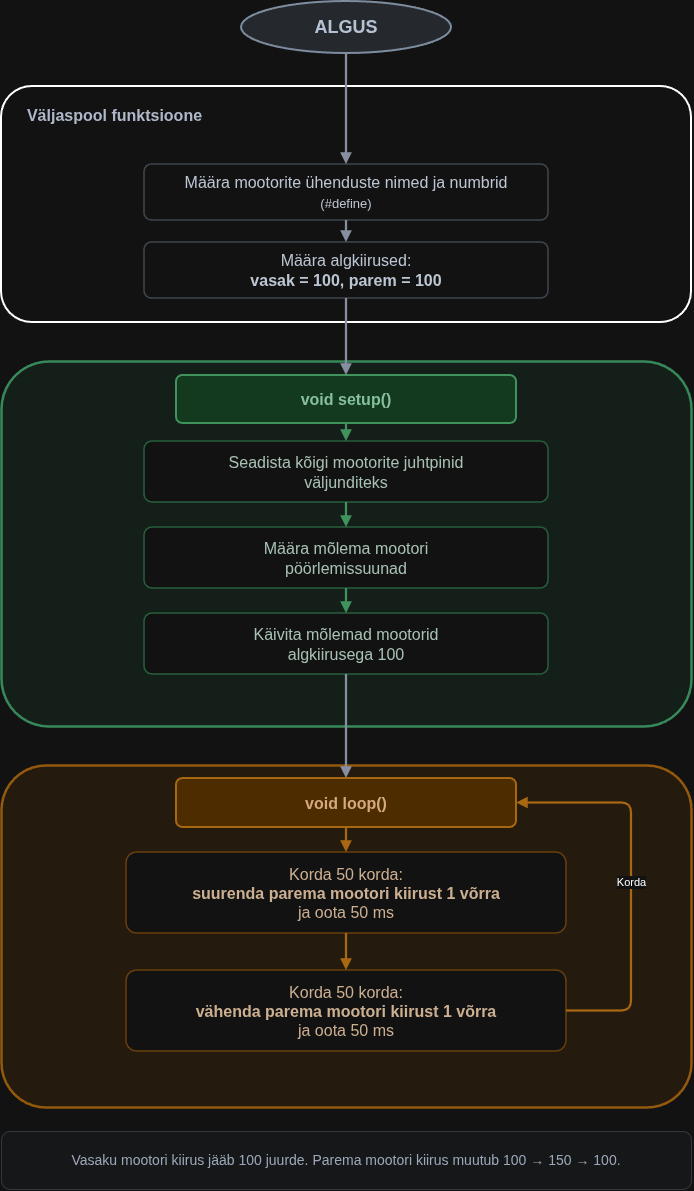

The diagram above was exported from draw.io. Its source (the exported page's mxGraphModel, read from the mxfile embedded in the PNG):
<mxGraphModel dx="2946" dy="1660" grid="0" gridSize="10" guides="1" tooltips="1" connect="1" arrows="1" fold="1" page="0" pageScale="1" pageWidth="827" pageHeight="1169" math="0" shadow="0">
  <root>
    <mxCell id="0" />
    <mxCell id="1" parent="0" />
    <mxCell id="W7o0Du3RrMg97njh0l-s-1" parent="1" style="ellipse;whiteSpace=wrap;html=1;align=center;verticalAlign=middle;fillColor=#E1E5EA;strokeColor=#64748B;strokeWidth=2;fontFamily=Arial;fontSize=18;fontStyle=1;fontColor=#283649;" value="ALGUS" vertex="1">
      <mxGeometry height="52" width="210" x="420" y="25" as="geometry" />
    </mxCell>
    <mxCell id="W7o0Du3RrMg97njh0l-s-2" parent="1" style="rounded=1;arcSize=13;whiteSpace=wrap;html=1;container=1;collapsible=0;recursiveResize=0;fillColor=none;strokeColor=none;strokeWidth=2;shadow=0;" value="" vertex="1">
      <mxGeometry height="257" width="690" x="180" y="110" as="geometry" />
    </mxCell>
    <mxCell id="W7o0Du3RrMg97njh0l-s-4" parent="W7o0Du3RrMg97njh0l-s-2" style="rounded=1;arcSize=13;whiteSpace=wrap;html=1;align=center;verticalAlign=middle;fontFamily=Arial;fontSize=16;spacing=8;fontColor=#263140;fillColor=#FFFFFF;strokeColor=#BCC4CF;strokeWidth=1.5;" value="Määra mootorite ühendused&amp;nbsp;&lt;div&gt;&lt;font style=&quot;font-size: 13px&quot;&gt;(#define)&lt;/font&gt;&lt;/div&gt;" vertex="1">
      <mxGeometry height="56" width="404" x="143" y="78" as="geometry" />
    </mxCell>
    <mxCell id="W7o0Du3RrMg97njh0l-s-5" parent="W7o0Du3RrMg97njh0l-s-2" style="rounded=1;arcSize=13;whiteSpace=wrap;html=1;align=center;verticalAlign=middle;fontFamily=Arial;fontSize=16;spacing=8;fontColor=#263140;fillColor=#FFFFFF;strokeColor=#BCC4CF;strokeWidth=1.5;" value="Määra mõlema mootori&amp;nbsp;&lt;div&gt;algkiiruseks 100&lt;/div&gt;" vertex="1">
      <mxGeometry height="56" width="404" x="143" y="156" as="geometry" />
    </mxCell>
    <mxCell id="W7o0Du3RrMg97njh0l-s-6" edge="1" parent="W7o0Du3RrMg97njh0l-s-2" source="W7o0Du3RrMg97njh0l-s-4" style="edgeStyle=orthogonalEdgeStyle;rounded=1;orthogonalLoop=1;jettySize=auto;html=1;strokeColor=#667085;strokeWidth=2.2;endArrow=block;endFill=1;" target="W7o0Du3RrMg97njh0l-s-5" value="">
      <mxGeometry relative="1" as="geometry" />
    </mxCell>
    <mxCell id="W7o0Du3RrMg97njh0l-s-27" parent="W7o0Du3RrMg97njh0l-s-2" style="rounded=1;arcSize=13;whiteSpace=wrap;html=1;container=1;collapsible=0;recursiveResize=0;fillColor=none;strokeColor=default;strokeWidth=2;shadow=0;" value="" vertex="1">
      <mxGeometry height="236" width="690" as="geometry" />
    </mxCell>
    <mxCell id="W7o0Du3RrMg97njh0l-s-29" parent="W7o0Du3RrMg97njh0l-s-27" style="rounded=1;arcSize=13;whiteSpace=wrap;html=1;align=center;verticalAlign=middle;fontFamily=Arial;fontSize=16;spacing=8;fontColor=#263140;fillColor=#FFFFFF;strokeColor=#BCC4CF;strokeWidth=1.5;" value="Määra mootorite ühenduste nimed ja numbrid&lt;br&gt;&lt;font style=&quot;font-size: 13px&quot;&gt;(#define)&lt;/font&gt;" vertex="1">
      <mxGeometry height="56" width="404" x="143" y="78" as="geometry" />
    </mxCell>
    <mxCell id="W7o0Du3RrMg97njh0l-s-30" parent="W7o0Du3RrMg97njh0l-s-27" style="rounded=1;arcSize=13;whiteSpace=wrap;html=1;align=center;verticalAlign=middle;fontFamily=Arial;fontSize=16;spacing=8;fontColor=#263140;fillColor=#FFFFFF;strokeColor=#BCC4CF;strokeWidth=1.5;" value="Määra algkiirused:&lt;br&gt;&lt;b&gt;vasak = 100, parem = 100&lt;/b&gt;" vertex="1">
      <mxGeometry height="56" width="404" x="143" y="156" as="geometry" />
    </mxCell>
    <mxCell id="W7o0Du3RrMg97njh0l-s-31" edge="1" parent="W7o0Du3RrMg97njh0l-s-27" source="W7o0Du3RrMg97njh0l-s-29" style="edgeStyle=orthogonalEdgeStyle;rounded=1;orthogonalLoop=1;jettySize=auto;html=1;strokeColor=#667085;strokeWidth=2.2;endArrow=block;endFill=1;" target="W7o0Du3RrMg97njh0l-s-30" value="">
      <mxGeometry relative="1" as="geometry" />
    </mxCell>
    <mxCell id="W7o0Du3RrMg97njh0l-s-28" parent="W7o0Du3RrMg97njh0l-s-27" style="rounded=1;arcSize=13;whiteSpace=wrap;html=1;align=center;verticalAlign=middle;fontFamily=Arial;fontSize=16;spacing=8;fontStyle=1;fontColor=#344054;fillColor=none;strokeColor=none;strokeWidth=1.5;" value="Väljaspool funktsioone" vertex="1">
      <mxGeometry height="46" width="227" y="6" as="geometry" />
    </mxCell>
    <mxCell id="W7o0Du3RrMg97njh0l-s-7" parent="1" style="rounded=1;arcSize=13;whiteSpace=wrap;html=1;container=1;collapsible=0;recursiveResize=0;fillColor=#E9F7EE;strokeColor=#46A46C;strokeWidth=2.5;shadow=0;" value="" vertex="1">
      <mxGeometry height="365" width="690" x="180" y="385" as="geometry" />
    </mxCell>
    <mxCell id="W7o0Du3RrMg97njh0l-s-8" parent="W7o0Du3RrMg97njh0l-s-7" style="rounded=1;arcSize=13;whiteSpace=wrap;html=1;align=center;verticalAlign=middle;fontFamily=Arial;fontSize=16;spacing=8;fontStyle=1;fontColor=#ffffff;fillColor=#60a917;strokeColor=#2D7600;strokeWidth=2;" value="&lt;font style=&quot;font-size: 24px;&quot;&gt;void setup()&lt;/font&gt;" vertex="1">
      <mxGeometry height="72" width="210" x="232" y="8" as="geometry" />
    </mxCell>
    <mxCell id="W7o0Du3RrMg97njh0l-s-9" parent="W7o0Du3RrMg97njh0l-s-7" style="rounded=1;arcSize=13;whiteSpace=wrap;html=1;align=center;verticalAlign=middle;fontFamily=Arial;fontSize=16;spacing=8;fontColor=#244232;fillColor=#FFFFFF;strokeColor=#86C79F;strokeWidth=1.5;" value="Seadista kõigi mootorite juhtpinid&lt;br&gt;väljunditeks" vertex="1">
      <mxGeometry height="61" width="404" x="143" y="80" as="geometry" />
    </mxCell>
    <mxCell id="W7o0Du3RrMg97njh0l-s-10" parent="W7o0Du3RrMg97njh0l-s-7" style="rounded=1;arcSize=13;whiteSpace=wrap;html=1;align=center;verticalAlign=middle;fontFamily=Arial;fontSize=16;spacing=8;fontColor=#244232;fillColor=#FFFFFF;strokeColor=#86C79F;strokeWidth=1.5;" value="Määra mõlema mootori&lt;br&gt;pöörlemissuunad" vertex="1">
      <mxGeometry height="61" width="404" x="143" y="166" as="geometry" />
    </mxCell>
    <mxCell id="W7o0Du3RrMg97njh0l-s-11" parent="W7o0Du3RrMg97njh0l-s-7" style="rounded=1;arcSize=13;whiteSpace=wrap;html=1;align=center;verticalAlign=middle;fontFamily=Arial;fontSize=16;spacing=8;fontColor=#244232;fillColor=#FFFFFF;strokeColor=#86C79F;strokeWidth=1.5;" value="Käivita mõlemad mootorid&lt;br&gt;algkiirusega 100" vertex="1">
      <mxGeometry height="61" width="404" x="143" y="252" as="geometry" />
    </mxCell>
    <mxCell id="W7o0Du3RrMg97njh0l-s-12" edge="1" parent="W7o0Du3RrMg97njh0l-s-7" source="W7o0Du3RrMg97njh0l-s-7" style="edgeStyle=orthogonalEdgeStyle;rounded=1;orthogonalLoop=1;jettySize=auto;html=1;strokeColor=#3B9B5C;strokeWidth=2.2;endArrow=block;endFill=1;entryX=0.5;entryY=0;entryDx=0;entryDy=0;" target="W7o0Du3RrMg97njh0l-s-9" value="">
      <mxGeometry relative="1" as="geometry" />
    </mxCell>
    <mxCell id="W7o0Du3RrMg97njh0l-s-13" edge="1" parent="W7o0Du3RrMg97njh0l-s-7" source="W7o0Du3RrMg97njh0l-s-9" style="edgeStyle=orthogonalEdgeStyle;rounded=1;orthogonalLoop=1;jettySize=auto;html=1;strokeColor=#3B9B5C;strokeWidth=2.2;endArrow=block;endFill=1;" target="W7o0Du3RrMg97njh0l-s-10" value="">
      <mxGeometry relative="1" as="geometry" />
    </mxCell>
    <mxCell id="W7o0Du3RrMg97njh0l-s-14" edge="1" parent="W7o0Du3RrMg97njh0l-s-7" source="W7o0Du3RrMg97njh0l-s-10" style="edgeStyle=orthogonalEdgeStyle;rounded=1;orthogonalLoop=1;jettySize=auto;html=1;strokeColor=#3B9B5C;strokeWidth=2.2;endArrow=block;endFill=1;" target="W7o0Du3RrMg97njh0l-s-11" value="">
      <mxGeometry relative="1" as="geometry" />
    </mxCell>
    <mxCell id="W7o0Du3RrMg97njh0l-s-15" parent="1" style="rounded=1;arcSize=13;whiteSpace=wrap;html=1;container=1;collapsible=0;recursiveResize=0;fillColor=#FFF3E4;strokeColor=#E09C42;strokeWidth=2.5;shadow=0;" value="" vertex="1">
      <mxGeometry height="342" width="690" x="180" y="789" as="geometry" />
    </mxCell>
    <mxCell id="W7o0Du3RrMg97njh0l-s-16" parent="W7o0Du3RrMg97njh0l-s-15" style="rounded=1;arcSize=13;whiteSpace=wrap;html=1;align=center;verticalAlign=middle;fontFamily=Arial;fontSize=16;spacing=8;fontStyle=1;fontColor=#75410F;fillColor=#FFD8A3;strokeColor=#D68B26;strokeWidth=2;" value="void loop()" vertex="1">
      <mxGeometry height="49" width="340" x="175" y="13" as="geometry" />
    </mxCell>
    <mxCell id="W7o0Du3RrMg97njh0l-s-17" parent="W7o0Du3RrMg97njh0l-s-15" style="rounded=1;arcSize=13;whiteSpace=wrap;html=1;align=center;verticalAlign=middle;fontFamily=Arial;fontSize=16;spacing=8;fontColor=#613F1B;fillColor=#FFFFFF;strokeColor=#F0BE81;strokeWidth=1.5;" value="Korda 50 korda:&lt;br&gt;&lt;b&gt;suurenda parema mootori kiirust 1 võrra&lt;/b&gt;&lt;br&gt;ja oota 50 ms" vertex="1">
      <mxGeometry height="81" width="440" x="125" y="87" as="geometry" />
    </mxCell>
    <mxCell id="W7o0Du3RrMg97njh0l-s-18" parent="W7o0Du3RrMg97njh0l-s-15" style="rounded=1;arcSize=13;whiteSpace=wrap;html=1;align=center;verticalAlign=middle;fontFamily=Arial;fontSize=16;spacing=8;fontColor=#613F1B;fillColor=#FFFFFF;strokeColor=#F0BE81;strokeWidth=1.5;" value="Korda 50 korda:&lt;br&gt;&lt;b&gt;vähenda parema mootori kiirust 1 võrra&lt;/b&gt;&lt;br&gt;ja oota 50 ms" vertex="1">
      <mxGeometry height="81" width="440" x="125" y="205" as="geometry" />
    </mxCell>
    <mxCell id="W7o0Du3RrMg97njh0l-s-19" edge="1" parent="W7o0Du3RrMg97njh0l-s-15" source="W7o0Du3RrMg97njh0l-s-16" style="edgeStyle=orthogonalEdgeStyle;rounded=1;orthogonalLoop=1;jettySize=auto;html=1;strokeColor=#D68B26;strokeWidth=2.2;endArrow=block;endFill=1;" target="W7o0Du3RrMg97njh0l-s-17" value="">
      <mxGeometry relative="1" as="geometry" />
    </mxCell>
    <mxCell id="W7o0Du3RrMg97njh0l-s-20" edge="1" parent="W7o0Du3RrMg97njh0l-s-15" source="W7o0Du3RrMg97njh0l-s-17" style="edgeStyle=orthogonalEdgeStyle;rounded=1;orthogonalLoop=1;jettySize=auto;html=1;strokeColor=#D68B26;strokeWidth=2.2;endArrow=block;endFill=1;" target="W7o0Du3RrMg97njh0l-s-18" value="">
      <mxGeometry relative="1" as="geometry" />
    </mxCell>
    <mxCell id="W7o0Du3RrMg97njh0l-s-21" edge="1" parent="W7o0Du3RrMg97njh0l-s-15" source="W7o0Du3RrMg97njh0l-s-18" style="edgeStyle=orthogonalEdgeStyle;rounded=1;orthogonalLoop=1;jettySize=auto;html=1;strokeColor=#D68B26;strokeWidth=2.2;endArrow=block;endFill=1;exitX=1;exitY=0.5;exitDx=0;exitDy=0;entryX=1;entryY=0.5;entryDx=0;entryDy=0;" target="W7o0Du3RrMg97njh0l-s-16" value="Korda">
      <mxGeometry relative="1" as="geometry">
        <Array as="points">
          <mxPoint x="630" y="245" />
          <mxPoint x="630" y="38" />
        </Array>
      </mxGeometry>
    </mxCell>
    <mxCell id="W7o0Du3RrMg97njh0l-s-22" edge="1" parent="1" source="W7o0Du3RrMg97njh0l-s-1" style="edgeStyle=orthogonalEdgeStyle;rounded=1;orthogonalLoop=1;jettySize=auto;html=1;strokeColor=#667085;strokeWidth=2.2;endArrow=block;endFill=1;" target="W7o0Du3RrMg97njh0l-s-4" value="">
      <mxGeometry relative="1" as="geometry" />
    </mxCell>
    <mxCell id="W7o0Du3RrMg97njh0l-s-24" edge="1" parent="1" source="W7o0Du3RrMg97njh0l-s-11" style="edgeStyle=orthogonalEdgeStyle;rounded=1;orthogonalLoop=1;jettySize=auto;html=1;strokeColor=#667085;strokeWidth=2.2;endArrow=block;endFill=1;" target="W7o0Du3RrMg97njh0l-s-16" value="">
      <mxGeometry relative="1" as="geometry" />
    </mxCell>
    <mxCell id="W7o0Du3RrMg97njh0l-s-25" parent="1" style="rounded=1;whiteSpace=wrap;html=1;fillColor=#F8FAFC;strokeColor=#D0D5DD;fontColor=#475467;fontFamily=Arial;fontSize=14;align=center;verticalAlign=middle;spacing=8;" value="Vasaku mootori kiirus jääb 100 juurde. Parema mootori kiirus muutub 100 → 150 → 100." vertex="1">
      <mxGeometry height="58" width="690" x="180" y="1155" as="geometry" />
    </mxCell>
    <mxCell id="W7o0Du3RrMg97njh0l-s-26" parent="1" style="ellipse;whiteSpace=wrap;html=1;align=center;verticalAlign=middle;fillColor=#E1E5EA;strokeColor=#64748B;strokeWidth=2;fontFamily=Arial;fontSize=18;fontStyle=1;fontColor=#283649;" value="ALGUS" vertex="1">
      <mxGeometry height="52" width="210" x="420" y="25" as="geometry" />
    </mxCell>
    <mxCell id="W7o0Du3RrMg97njh0l-s-32" parent="1" style="rounded=1;arcSize=13;whiteSpace=wrap;html=1;container=1;collapsible=0;recursiveResize=0;fillColor=#E9F7EE;strokeColor=#46A46C;strokeWidth=2.5;shadow=0;" value="" vertex="1">
      <mxGeometry height="365" width="690" x="180" y="385" as="geometry" />
    </mxCell>
    <mxCell id="W7o0Du3RrMg97njh0l-s-33" parent="W7o0Du3RrMg97njh0l-s-32" style="rounded=1;arcSize=13;whiteSpace=wrap;html=1;align=center;verticalAlign=middle;fontFamily=Arial;fontSize=16;spacing=8;fontStyle=1;fontColor=#15572F;fillColor=#BCE9CB;strokeColor=#3B9B5C;strokeWidth=2;" value="void setup()" vertex="1">
      <mxGeometry height="48" width="340" x="175" y="14" as="geometry" />
    </mxCell>
    <mxCell id="W7o0Du3RrMg97njh0l-s-34" parent="W7o0Du3RrMg97njh0l-s-32" style="rounded=1;arcSize=13;whiteSpace=wrap;html=1;align=center;verticalAlign=middle;fontFamily=Arial;fontSize=16;spacing=8;fontColor=#244232;fillColor=#FFFFFF;strokeColor=#86C79F;strokeWidth=1.5;" value="Seadista kõigi mootorite juhtpinid&lt;br&gt;väljunditeks" vertex="1">
      <mxGeometry height="61" width="404" x="143" y="80" as="geometry" />
    </mxCell>
    <mxCell id="W7o0Du3RrMg97njh0l-s-35" parent="W7o0Du3RrMg97njh0l-s-32" style="rounded=1;arcSize=13;whiteSpace=wrap;html=1;align=center;verticalAlign=middle;fontFamily=Arial;fontSize=16;spacing=8;fontColor=#244232;fillColor=#FFFFFF;strokeColor=#86C79F;strokeWidth=1.5;" value="Määra mõlema mootori&lt;br&gt;pöörlemissuunad" vertex="1">
      <mxGeometry height="61" width="404" x="143" y="166" as="geometry" />
    </mxCell>
    <mxCell id="W7o0Du3RrMg97njh0l-s-36" parent="W7o0Du3RrMg97njh0l-s-32" style="rounded=1;arcSize=13;whiteSpace=wrap;html=1;align=center;verticalAlign=middle;fontFamily=Arial;fontSize=16;spacing=8;fontColor=#244232;fillColor=#FFFFFF;strokeColor=#86C79F;strokeWidth=1.5;" value="Käivita mõlemad mootorid&lt;br&gt;algkiirusega 100" vertex="1">
      <mxGeometry height="61" width="404" x="143" y="252" as="geometry" />
    </mxCell>
    <mxCell id="W7o0Du3RrMg97njh0l-s-37" edge="1" parent="W7o0Du3RrMg97njh0l-s-32" source="W7o0Du3RrMg97njh0l-s-33" style="edgeStyle=orthogonalEdgeStyle;rounded=1;orthogonalLoop=1;jettySize=auto;html=1;strokeColor=#3B9B5C;strokeWidth=2.2;endArrow=block;endFill=1;" target="W7o0Du3RrMg97njh0l-s-34" value="">
      <mxGeometry relative="1" as="geometry" />
    </mxCell>
    <mxCell id="W7o0Du3RrMg97njh0l-s-38" edge="1" parent="W7o0Du3RrMg97njh0l-s-32" source="W7o0Du3RrMg97njh0l-s-34" style="edgeStyle=orthogonalEdgeStyle;rounded=1;orthogonalLoop=1;jettySize=auto;html=1;strokeColor=#3B9B5C;strokeWidth=2.2;endArrow=block;endFill=1;" target="W7o0Du3RrMg97njh0l-s-35" value="">
      <mxGeometry relative="1" as="geometry" />
    </mxCell>
    <mxCell id="W7o0Du3RrMg97njh0l-s-39" edge="1" parent="W7o0Du3RrMg97njh0l-s-32" source="W7o0Du3RrMg97njh0l-s-35" style="edgeStyle=orthogonalEdgeStyle;rounded=1;orthogonalLoop=1;jettySize=auto;html=1;strokeColor=#3B9B5C;strokeWidth=2.2;endArrow=block;endFill=1;" target="W7o0Du3RrMg97njh0l-s-36" value="">
      <mxGeometry relative="1" as="geometry" />
    </mxCell>
    <mxCell id="W7o0Du3RrMg97njh0l-s-40" parent="1" style="rounded=1;arcSize=13;whiteSpace=wrap;html=1;container=1;collapsible=0;recursiveResize=0;fillColor=#FFF3E4;strokeColor=#E09C42;strokeWidth=2.5;shadow=0;" value="" vertex="1">
      <mxGeometry height="342" width="690" x="180" y="789" as="geometry" />
    </mxCell>
    <mxCell id="W7o0Du3RrMg97njh0l-s-41" parent="W7o0Du3RrMg97njh0l-s-40" style="rounded=1;arcSize=13;whiteSpace=wrap;html=1;align=center;verticalAlign=middle;fontFamily=Arial;fontSize=16;spacing=8;fontStyle=1;fontColor=#75410F;fillColor=#FFD8A3;strokeColor=#D68B26;strokeWidth=2;" value="void loop()" vertex="1">
      <mxGeometry height="49" width="340" x="175" y="13" as="geometry" />
    </mxCell>
    <mxCell id="W7o0Du3RrMg97njh0l-s-42" parent="W7o0Du3RrMg97njh0l-s-40" style="rounded=1;arcSize=13;whiteSpace=wrap;html=1;align=center;verticalAlign=middle;fontFamily=Arial;fontSize=16;spacing=8;fontColor=#613F1B;fillColor=#FFFFFF;strokeColor=#F0BE81;strokeWidth=1.5;" value="Korda 50 korda:&lt;br&gt;&lt;b&gt;suurenda parema mootori kiirust 1 võrra&lt;/b&gt;&lt;br&gt;ja oota 50 ms" vertex="1">
      <mxGeometry height="81" width="440" x="125" y="87" as="geometry" />
    </mxCell>
    <mxCell id="W7o0Du3RrMg97njh0l-s-43" parent="W7o0Du3RrMg97njh0l-s-40" style="rounded=1;arcSize=13;whiteSpace=wrap;html=1;align=center;verticalAlign=middle;fontFamily=Arial;fontSize=16;spacing=8;fontColor=#613F1B;fillColor=#FFFFFF;strokeColor=#F0BE81;strokeWidth=1.5;" value="Korda 50 korda:&lt;br&gt;&lt;b&gt;vähenda parema mootori kiirust 1 võrra&lt;/b&gt;&lt;br&gt;ja oota 50 ms" vertex="1">
      <mxGeometry height="81" width="440" x="125" y="205" as="geometry" />
    </mxCell>
    <mxCell id="W7o0Du3RrMg97njh0l-s-44" edge="1" parent="W7o0Du3RrMg97njh0l-s-40" source="W7o0Du3RrMg97njh0l-s-41" style="edgeStyle=orthogonalEdgeStyle;rounded=1;orthogonalLoop=1;jettySize=auto;html=1;strokeColor=#D68B26;strokeWidth=2.2;endArrow=block;endFill=1;" target="W7o0Du3RrMg97njh0l-s-42" value="">
      <mxGeometry relative="1" as="geometry" />
    </mxCell>
    <mxCell id="W7o0Du3RrMg97njh0l-s-45" edge="1" parent="W7o0Du3RrMg97njh0l-s-40" source="W7o0Du3RrMg97njh0l-s-42" style="edgeStyle=orthogonalEdgeStyle;rounded=1;orthogonalLoop=1;jettySize=auto;html=1;strokeColor=#D68B26;strokeWidth=2.2;endArrow=block;endFill=1;" target="W7o0Du3RrMg97njh0l-s-43" value="">
      <mxGeometry relative="1" as="geometry" />
    </mxCell>
    <mxCell id="W7o0Du3RrMg97njh0l-s-46" edge="1" parent="W7o0Du3RrMg97njh0l-s-40" source="W7o0Du3RrMg97njh0l-s-43" style="edgeStyle=orthogonalEdgeStyle;rounded=1;orthogonalLoop=1;jettySize=auto;html=1;strokeColor=#D68B26;strokeWidth=2.2;endArrow=block;endFill=1;exitX=1;exitY=0.5;exitDx=0;exitDy=0;entryX=1;entryY=0.5;entryDx=0;entryDy=0;" target="W7o0Du3RrMg97njh0l-s-41" value="Korda">
      <mxGeometry relative="1" as="geometry">
        <Array as="points">
          <mxPoint x="630" y="245" />
          <mxPoint x="630" y="38" />
        </Array>
      </mxGeometry>
    </mxCell>
    <mxCell id="W7o0Du3RrMg97njh0l-s-48" edge="1" parent="1" source="W7o0Du3RrMg97njh0l-s-30" style="edgeStyle=orthogonalEdgeStyle;rounded=1;orthogonalLoop=1;jettySize=auto;html=1;strokeColor=#667085;strokeWidth=2.2;endArrow=block;endFill=1;entryX=0.5;entryY=0;entryDx=0;entryDy=0;" target="W7o0Du3RrMg97njh0l-s-33" value="">
      <mxGeometry relative="1" as="geometry">
        <mxPoint x="660.14" y="372.31" as="targetPoint" />
      </mxGeometry>
    </mxCell>
    <mxCell id="W7o0Du3RrMg97njh0l-s-49" edge="1" parent="1" source="W7o0Du3RrMg97njh0l-s-36" style="edgeStyle=orthogonalEdgeStyle;rounded=1;orthogonalLoop=1;jettySize=auto;html=1;strokeColor=#667085;strokeWidth=2.2;endArrow=block;endFill=1;" target="W7o0Du3RrMg97njh0l-s-41" value="">
      <mxGeometry relative="1" as="geometry" />
    </mxCell>
    <mxCell id="W7o0Du3RrMg97njh0l-s-50" parent="1" style="rounded=1;whiteSpace=wrap;html=1;fillColor=#F8FAFC;strokeColor=#D0D5DD;fontColor=#475467;fontFamily=Arial;fontSize=14;align=center;verticalAlign=middle;spacing=8;" value="Vasaku mootori kiirus jääb 100 juurde. Parema mootori kiirus muutub 100 → 150 → 100." vertex="1">
      <mxGeometry height="58" width="690" x="180" y="1155" as="geometry" />
    </mxCell>
  </root>
</mxGraphModel>